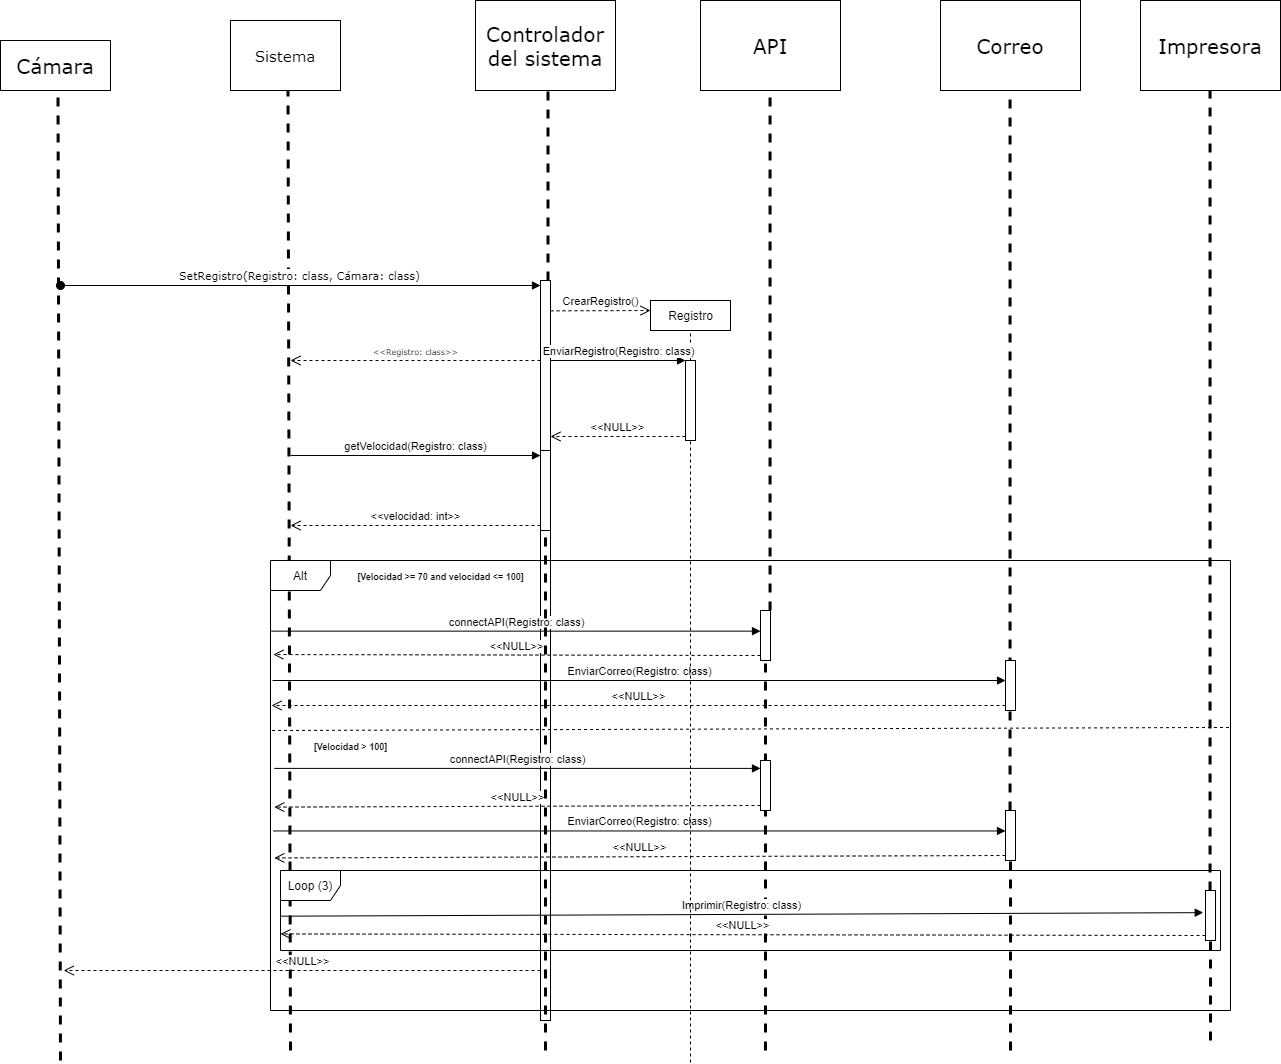

The diagram above was exported from draw.io. Its source (the exported page's mxGraphModel, read from the mxfile embedded in the PNG):
<mxGraphModel dx="2552" dy="494" grid="1" gridSize="10" guides="1" tooltips="1" connect="1" arrows="1" fold="1" page="1" pageScale="1" pageWidth="850" pageHeight="1100" math="0" shadow="0">
  <root>
    <mxCell id="0" />
    <mxCell id="1" parent="0" />
    <mxCell id="U2pQw3euHPxUtXPW-PJB-13" value="&lt;font face=&quot;Verdana&quot;&gt;&lt;span style=&quot;font-size: 20px;&quot;&gt;Cámara&lt;/span&gt;&lt;/font&gt;" style="html=1;whiteSpace=wrap;" parent="1" vertex="1">
      <mxGeometry x="-1140" y="80" width="110" height="50" as="geometry" />
    </mxCell>
    <mxCell id="U2pQw3euHPxUtXPW-PJB-20" value="" style="endArrow=none;dashed=1;html=1;rounded=0;entryX=0.5;entryY=1;entryDx=0;entryDy=0;strokeWidth=3;" parent="1" edge="1">
      <mxGeometry width="50" height="50" relative="1" as="geometry">
        <mxPoint x="-1080" y="1100" as="sourcePoint" />
        <mxPoint x="-1082.5" y="130" as="targetPoint" />
      </mxGeometry>
    </mxCell>
    <mxCell id="U2pQw3euHPxUtXPW-PJB-34" value="&lt;font face=&quot;Verdana&quot;&gt;&lt;span style=&quot;font-size: 20px;&quot;&gt;Controlador del sistema&lt;/span&gt;&lt;/font&gt;" style="html=1;whiteSpace=wrap;" parent="1" vertex="1">
      <mxGeometry x="-665" y="40" width="140" height="90" as="geometry" />
    </mxCell>
    <mxCell id="U2pQw3euHPxUtXPW-PJB-35" value="" style="endArrow=none;dashed=1;html=1;rounded=0;entryX=0.5;entryY=1;entryDx=0;entryDy=0;strokeWidth=3;" parent="1" source="U2pQw3euHPxUtXPW-PJB-56" edge="1">
      <mxGeometry width="50" height="50" relative="1" as="geometry">
        <mxPoint x="-597.5" y="950" as="sourcePoint" />
        <mxPoint x="-592.5" y="130" as="targetPoint" />
      </mxGeometry>
    </mxCell>
    <mxCell id="U2pQw3euHPxUtXPW-PJB-53" value="&lt;font face=&quot;Verdana&quot;&gt;&lt;span style=&quot;font-size: 15px;&quot;&gt;Sistema&lt;/span&gt;&lt;/font&gt;" style="html=1;whiteSpace=wrap;" parent="1" vertex="1">
      <mxGeometry x="-910" y="60" width="110" height="70" as="geometry" />
    </mxCell>
    <mxCell id="U2pQw3euHPxUtXPW-PJB-54" value="" style="endArrow=none;dashed=1;html=1;rounded=0;entryX=0.5;entryY=1;entryDx=0;entryDy=0;strokeWidth=3;" parent="1" edge="1">
      <mxGeometry width="50" height="50" relative="1" as="geometry">
        <mxPoint x="-850" y="1090" as="sourcePoint" />
        <mxPoint x="-852.5" y="130" as="targetPoint" />
      </mxGeometry>
    </mxCell>
    <mxCell id="U2pQw3euHPxUtXPW-PJB-57" value="&lt;font face=&quot;Verdana&quot;&gt;SetRegistro(Registro: class, Cámara: class)&lt;/font&gt;" style="html=1;verticalAlign=bottom;startArrow=oval;endArrow=block;startSize=8;curved=0;rounded=0;entryX=0;entryY=0;entryDx=0;entryDy=5;" parent="1" target="U2pQw3euHPxUtXPW-PJB-56" edge="1">
      <mxGeometry x="-0.003" relative="1" as="geometry">
        <mxPoint x="-1080" y="325" as="sourcePoint" />
        <mxPoint as="offset" />
      </mxGeometry>
    </mxCell>
    <mxCell id="U2pQw3euHPxUtXPW-PJB-58" value="" style="endArrow=none;dashed=1;html=1;rounded=0;entryX=0.5;entryY=1;entryDx=0;entryDy=0;strokeWidth=3;" parent="1" source="U2pQw3euHPxUtXPW-PJB-66" target="U2pQw3euHPxUtXPW-PJB-56" edge="1">
      <mxGeometry width="50" height="50" relative="1" as="geometry">
        <mxPoint x="-610" y="1400" as="sourcePoint" />
        <mxPoint x="-592.5" y="130" as="targetPoint" />
      </mxGeometry>
    </mxCell>
    <mxCell id="U2pQw3euHPxUtXPW-PJB-56" value="" style="html=1;points=[[0,0,0,0,5],[0,1,0,0,-5],[1,0,0,0,5],[1,1,0,0,-5]];perimeter=orthogonalPerimeter;outlineConnect=0;targetShapes=umlLifeline;portConstraint=eastwest;newEdgeStyle={&quot;curved&quot;:0,&quot;rounded&quot;:0};" parent="1" vertex="1">
      <mxGeometry x="-600" y="320" width="10" height="740" as="geometry" />
    </mxCell>
    <mxCell id="U2pQw3euHPxUtXPW-PJB-59" value="&lt;font face=&quot;Verdana&quot; style=&quot;font-size: 8px;&quot;&gt;&amp;lt;&amp;lt;Registro: class&amp;gt;&amp;gt;&lt;/font&gt;" style="html=1;verticalAlign=bottom;endArrow=open;dashed=1;endSize=8;curved=0;rounded=0;" parent="1" edge="1">
      <mxGeometry x="0.0019" relative="1" as="geometry">
        <mxPoint x="-600" y="400" as="sourcePoint" />
        <mxPoint x="-850" y="400" as="targetPoint" />
        <mxPoint as="offset" />
      </mxGeometry>
    </mxCell>
    <mxCell id="U2pQw3euHPxUtXPW-PJB-67" value="getVelocidad(Registro: class)" style="html=1;verticalAlign=bottom;endArrow=block;curved=0;rounded=0;entryX=0;entryY=0;entryDx=0;entryDy=5;" parent="1" target="U2pQw3euHPxUtXPW-PJB-66" edge="1">
      <mxGeometry x="0.0013" relative="1" as="geometry">
        <mxPoint x="-850" y="495" as="sourcePoint" />
        <mxPoint as="offset" />
      </mxGeometry>
    </mxCell>
    <mxCell id="U2pQw3euHPxUtXPW-PJB-68" value="&amp;lt;&amp;lt;velocidad: int&amp;gt;&amp;gt;" style="html=1;verticalAlign=bottom;endArrow=open;dashed=1;endSize=8;curved=0;rounded=0;exitX=0;exitY=1;exitDx=0;exitDy=-5;" parent="1" source="U2pQw3euHPxUtXPW-PJB-66" edge="1">
      <mxGeometry relative="1" as="geometry">
        <mxPoint x="-850" y="565" as="targetPoint" />
      </mxGeometry>
    </mxCell>
    <mxCell id="FumfFIGggZU3cm3xjmfJ-2" value="Alt" style="shape=umlFrame;whiteSpace=wrap;html=1;pointerEvents=0;" parent="1" vertex="1">
      <mxGeometry x="-870" y="600" width="960" height="450" as="geometry" />
    </mxCell>
    <mxCell id="FumfFIGggZU3cm3xjmfJ-3" value="&lt;font style=&quot;font-size: 9px;&quot;&gt;[Velocidad &amp;gt;= 70 and velocidad &amp;lt;= 100]&lt;/font&gt;" style="text;align=center;fontStyle=1;verticalAlign=middle;spacingLeft=3;spacingRight=3;strokeColor=none;rotatable=0;points=[[0,0.5],[1,0.5]];portConstraint=eastwest;html=1;" parent="1" vertex="1">
      <mxGeometry x="-730" y="610" width="60" height="10" as="geometry" />
    </mxCell>
    <mxCell id="FumfFIGggZU3cm3xjmfJ-6" value="connectAPI(Registro: class)" style="html=1;verticalAlign=bottom;endArrow=block;curved=0;rounded=0;exitX=0.001;exitY=0.157;exitDx=0;exitDy=0;exitPerimeter=0;" parent="1" source="FumfFIGggZU3cm3xjmfJ-2" target="FumfFIGggZU3cm3xjmfJ-5" edge="1">
      <mxGeometry relative="1" as="geometry">
        <mxPoint x="-680" y="655" as="sourcePoint" />
      </mxGeometry>
    </mxCell>
    <mxCell id="FumfFIGggZU3cm3xjmfJ-7" value="&amp;lt;&amp;lt;NULL&amp;gt;&amp;gt;" style="html=1;verticalAlign=bottom;endArrow=open;dashed=1;endSize=8;curved=0;rounded=0;exitX=0;exitY=1;exitDx=0;exitDy=-5;entryX=0.003;entryY=0.209;entryDx=0;entryDy=0;entryPerimeter=0;" parent="1" source="FumfFIGggZU3cm3xjmfJ-5" target="FumfFIGggZU3cm3xjmfJ-2" edge="1">
      <mxGeometry relative="1" as="geometry">
        <mxPoint x="-852" y="720" as="targetPoint" />
      </mxGeometry>
    </mxCell>
    <mxCell id="FumfFIGggZU3cm3xjmfJ-22" value="&lt;font style=&quot;font-size: 9px;&quot;&gt;[Velocidad &amp;gt; 100]&lt;/font&gt;" style="text;align=center;fontStyle=1;verticalAlign=middle;spacingLeft=3;spacingRight=3;strokeColor=none;rotatable=0;points=[[0,0.5],[1,0.5]];portConstraint=eastwest;html=1;" parent="1" vertex="1">
      <mxGeometry x="-820" y="780" width="60" height="10" as="geometry" />
    </mxCell>
    <mxCell id="FumfFIGggZU3cm3xjmfJ-26" value="" style="endArrow=none;dashed=1;html=1;rounded=0;exitX=0.004;exitY=0.485;exitDx=0;exitDy=0;exitPerimeter=0;entryX=1.001;entryY=0.371;entryDx=0;entryDy=0;entryPerimeter=0;" parent="1" target="FumfFIGggZU3cm3xjmfJ-2" edge="1">
      <mxGeometry width="50" height="50" relative="1" as="geometry">
        <mxPoint x="-868.5000000000005" y="770" as="sourcePoint" />
        <mxPoint x="-120" y="770" as="targetPoint" />
      </mxGeometry>
    </mxCell>
    <mxCell id="FumfFIGggZU3cm3xjmfJ-29" value="" style="endArrow=none;dashed=1;html=1;rounded=0;entryX=0.5;entryY=1;entryDx=0;entryDy=0;strokeWidth=3;" parent="1" target="U2pQw3euHPxUtXPW-PJB-66" edge="1">
      <mxGeometry width="50" height="50" relative="1" as="geometry">
        <mxPoint x="-595" y="1090" as="sourcePoint" />
        <mxPoint x="-595" y="420" as="targetPoint" />
        <Array as="points">
          <mxPoint x="-595" y="1070" />
        </Array>
      </mxGeometry>
    </mxCell>
    <mxCell id="U2pQw3euHPxUtXPW-PJB-66" value="" style="html=1;points=[[0,0,0,0,5],[0,1,0,0,-5],[1,0,0,0,5],[1,1,0,0,-5]];perimeter=orthogonalPerimeter;outlineConnect=0;targetShapes=umlLifeline;portConstraint=eastwest;newEdgeStyle={&quot;curved&quot;:0,&quot;rounded&quot;:0};" parent="1" vertex="1">
      <mxGeometry x="-600" y="490" width="10" height="80" as="geometry" />
    </mxCell>
    <mxCell id="-esNlPuY1muAMr-4pauo-3" value="&lt;font face=&quot;Verdana&quot;&gt;&lt;span style=&quot;font-size: 20px;&quot;&gt;API&lt;/span&gt;&lt;/font&gt;" style="html=1;whiteSpace=wrap;" parent="1" vertex="1">
      <mxGeometry x="-440" y="40" width="140" height="90" as="geometry" />
    </mxCell>
    <mxCell id="-esNlPuY1muAMr-4pauo-4" value="" style="endArrow=none;dashed=1;html=1;rounded=0;entryX=0.5;entryY=1;entryDx=0;entryDy=0;strokeWidth=3;" parent="1" source="FumfFIGggZU3cm3xjmfJ-5" edge="1">
      <mxGeometry width="50" height="50" relative="1" as="geometry">
        <mxPoint x="-370" y="1401.8181818181818" as="sourcePoint" />
        <mxPoint x="-370.45" y="130" as="targetPoint" />
      </mxGeometry>
    </mxCell>
    <mxCell id="-esNlPuY1muAMr-4pauo-6" value="" style="endArrow=none;dashed=1;html=1;rounded=0;entryX=0.5;entryY=1;entryDx=0;entryDy=0;strokeWidth=3;" parent="1" target="FumfFIGggZU3cm3xjmfJ-5" edge="1">
      <mxGeometry width="50" height="50" relative="1" as="geometry">
        <mxPoint x="-375" y="1090" as="sourcePoint" />
        <mxPoint x="-370.45" y="130" as="targetPoint" />
      </mxGeometry>
    </mxCell>
    <mxCell id="FumfFIGggZU3cm3xjmfJ-5" value="" style="html=1;points=[[0,0,0,0,5],[0,1,0,0,-5],[1,0,0,0,5],[1,1,0,0,-5]];perimeter=orthogonalPerimeter;outlineConnect=0;targetShapes=umlLifeline;portConstraint=eastwest;newEdgeStyle={&quot;curved&quot;:0,&quot;rounded&quot;:0};" parent="1" vertex="1">
      <mxGeometry x="-380" y="650" width="10" height="50" as="geometry" />
    </mxCell>
    <mxCell id="-esNlPuY1muAMr-4pauo-7" value="" style="html=1;points=[[0,0,0,0,5],[0,1,0,0,-5],[1,0,0,0,5],[1,1,0,0,-5]];perimeter=orthogonalPerimeter;outlineConnect=0;targetShapes=umlLifeline;portConstraint=eastwest;newEdgeStyle={&quot;curved&quot;:0,&quot;rounded&quot;:0};" parent="1" vertex="1">
      <mxGeometry x="-380" y="800" width="10" height="50" as="geometry" />
    </mxCell>
    <mxCell id="-esNlPuY1muAMr-4pauo-8" value="connectAPI(Registro: class)" style="html=1;verticalAlign=bottom;endArrow=block;curved=0;rounded=0;exitX=0.004;exitY=0.462;exitDx=0;exitDy=0;exitPerimeter=0;" parent="1" source="FumfFIGggZU3cm3xjmfJ-2" target="-esNlPuY1muAMr-4pauo-7" edge="1">
      <mxGeometry relative="1" as="geometry">
        <mxPoint x="-849" y="821" as="sourcePoint" />
      </mxGeometry>
    </mxCell>
    <mxCell id="-esNlPuY1muAMr-4pauo-9" value="&amp;lt;&amp;lt;NULL&amp;gt;&amp;gt;" style="html=1;verticalAlign=bottom;endArrow=open;dashed=1;endSize=8;curved=0;rounded=0;exitX=0;exitY=1;exitDx=0;exitDy=-5;entryX=0.004;entryY=0.548;entryDx=0;entryDy=0;entryPerimeter=0;" parent="1" source="-esNlPuY1muAMr-4pauo-7" target="FumfFIGggZU3cm3xjmfJ-2" edge="1">
      <mxGeometry relative="1" as="geometry">
        <mxPoint x="-851" y="875" as="targetPoint" />
      </mxGeometry>
    </mxCell>
    <mxCell id="-esNlPuY1muAMr-4pauo-11" value="&amp;lt;&amp;lt;NULL&amp;gt;&amp;gt;" style="html=1;verticalAlign=bottom;endArrow=open;dashed=1;endSize=8;curved=0;rounded=0;entryX=1.319;entryY=0.975;entryDx=0;entryDy=0;entryPerimeter=0;" parent="1" edge="1">
      <mxGeometry x="-0.0011" relative="1" as="geometry">
        <mxPoint x="-600" y="1010" as="sourcePoint" />
        <mxPoint x="-1076.81" y="1010" as="targetPoint" />
        <mxPoint as="offset" />
      </mxGeometry>
    </mxCell>
    <mxCell id="-esNlPuY1muAMr-4pauo-12" value="&lt;font face=&quot;Verdana&quot;&gt;&lt;span style=&quot;font-size: 20px;&quot;&gt;Correo&lt;/span&gt;&lt;/font&gt;" style="html=1;whiteSpace=wrap;" parent="1" vertex="1">
      <mxGeometry x="-200" y="40" width="140" height="90" as="geometry" />
    </mxCell>
    <mxCell id="-esNlPuY1muAMr-4pauo-13" value="" style="endArrow=none;dashed=1;html=1;rounded=0;entryX=0.5;entryY=1;entryDx=0;entryDy=0;strokeWidth=3;" parent="1" source="-esNlPuY1muAMr-4pauo-17" edge="1">
      <mxGeometry width="50" height="50" relative="1" as="geometry">
        <mxPoint x="-130" y="1030" as="sourcePoint" />
        <mxPoint x="-130.45" y="130" as="targetPoint" />
      </mxGeometry>
    </mxCell>
    <mxCell id="-esNlPuY1muAMr-4pauo-18" value="EnviarCorreo(Registro: class)" style="html=1;verticalAlign=bottom;endArrow=block;curved=0;rounded=0;exitX=0.003;exitY=0.817;exitDx=0;exitDy=0;exitPerimeter=0;" parent="1" target="-esNlPuY1muAMr-4pauo-17" edge="1">
      <mxGeometry relative="1" as="geometry">
        <mxPoint x="-867.06" y="870.4599999999998" as="sourcePoint" />
        <mxPoint x="-135" y="860" as="targetPoint" />
      </mxGeometry>
    </mxCell>
    <mxCell id="-esNlPuY1muAMr-4pauo-19" value="&amp;lt;&amp;lt;NULL&amp;gt;&amp;gt;" style="html=1;verticalAlign=bottom;endArrow=open;dashed=1;endSize=8;curved=0;rounded=0;exitX=0;exitY=1;exitDx=0;exitDy=-5;entryX=0.004;entryY=0.661;entryDx=0;entryDy=0;entryPerimeter=0;" parent="1" source="-esNlPuY1muAMr-4pauo-17" target="FumfFIGggZU3cm3xjmfJ-2" edge="1">
      <mxGeometry relative="1" as="geometry">
        <mxPoint x="-480" y="935" as="targetPoint" />
      </mxGeometry>
    </mxCell>
    <mxCell id="-esNlPuY1muAMr-4pauo-20" value="" style="endArrow=none;dashed=1;html=1;rounded=0;entryX=0.5;entryY=1;entryDx=0;entryDy=0;strokeWidth=3;" parent="1" target="-esNlPuY1muAMr-4pauo-17" edge="1">
      <mxGeometry width="50" height="50" relative="1" as="geometry">
        <mxPoint x="-130" y="1090" as="sourcePoint" />
        <mxPoint x="-130.45" y="130" as="targetPoint" />
      </mxGeometry>
    </mxCell>
    <mxCell id="-esNlPuY1muAMr-4pauo-17" value="" style="html=1;points=[[0,0,0,0,5],[0,1,0,0,-5],[1,0,0,0,5],[1,1,0,0,-5]];perimeter=orthogonalPerimeter;outlineConnect=0;targetShapes=umlLifeline;portConstraint=eastwest;newEdgeStyle={&quot;curved&quot;:0,&quot;rounded&quot;:0};" parent="1" vertex="1">
      <mxGeometry x="-135" y="850" width="10" height="50" as="geometry" />
    </mxCell>
    <mxCell id="-esNlPuY1muAMr-4pauo-22" value="&amp;lt;&amp;lt;NULL&amp;gt;&amp;gt;" style="html=1;verticalAlign=bottom;endArrow=open;dashed=1;endSize=8;curved=0;rounded=0;exitX=0;exitY=1;exitDx=0;exitDy=-5;entryX=0.001;entryY=0.893;entryDx=0;entryDy=0;entryPerimeter=0;" parent="1" source="-esNlPuY1muAMr-4pauo-23" edge="1">
      <mxGeometry relative="1" as="geometry">
        <mxPoint x="-869" y="745" as="targetPoint" />
      </mxGeometry>
    </mxCell>
    <mxCell id="-esNlPuY1muAMr-4pauo-23" value="" style="html=1;points=[[0,0,0,0,5],[0,1,0,0,-5],[1,0,0,0,5],[1,1,0,0,-5]];perimeter=orthogonalPerimeter;outlineConnect=0;targetShapes=umlLifeline;portConstraint=eastwest;newEdgeStyle={&quot;curved&quot;:0,&quot;rounded&quot;:0};" parent="1" vertex="1">
      <mxGeometry x="-135" y="700" width="10" height="50" as="geometry" />
    </mxCell>
    <mxCell id="-esNlPuY1muAMr-4pauo-24" value="EnviarCorreo(Registro: class)" style="html=1;verticalAlign=bottom;endArrow=block;curved=0;rounded=0;exitX=0.003;exitY=0.817;exitDx=0;exitDy=0;exitPerimeter=0;" parent="1" target="-esNlPuY1muAMr-4pauo-23" edge="1">
      <mxGeometry relative="1" as="geometry">
        <mxPoint x="-868" y="720" as="sourcePoint" />
      </mxGeometry>
    </mxCell>
    <mxCell id="-esNlPuY1muAMr-4pauo-25" value="&lt;font face=&quot;Verdana&quot;&gt;&lt;span style=&quot;font-size: 20px;&quot;&gt;Impresora&lt;/span&gt;&lt;/font&gt;" style="html=1;whiteSpace=wrap;" parent="1" vertex="1">
      <mxGeometry y="40" width="140" height="90" as="geometry" />
    </mxCell>
    <mxCell id="-esNlPuY1muAMr-4pauo-26" value="" style="endArrow=none;dashed=1;html=1;rounded=0;entryX=0.5;entryY=1;entryDx=0;entryDy=0;strokeWidth=3;" parent="1" source="-esNlPuY1muAMr-4pauo-28" edge="1">
      <mxGeometry width="50" height="50" relative="1" as="geometry">
        <mxPoint x="70" y="1030" as="sourcePoint" />
        <mxPoint x="69.55000000000001" y="130" as="targetPoint" />
      </mxGeometry>
    </mxCell>
    <mxCell id="-esNlPuY1muAMr-4pauo-29" value="Imprimir(Registro: class)" style="html=1;verticalAlign=bottom;endArrow=block;curved=0;rounded=0;entryX=-0.229;entryY=0.443;entryDx=0;entryDy=0;exitX=0;exitY=0.571;exitDx=0;exitDy=0;exitPerimeter=0;entryPerimeter=0;" parent="1" source="-esNlPuY1muAMr-4pauo-32" target="-esNlPuY1muAMr-4pauo-28" edge="1">
      <mxGeometry relative="1" as="geometry">
        <mxPoint x="-787.15" y="925" as="sourcePoint" />
      </mxGeometry>
    </mxCell>
    <mxCell id="-esNlPuY1muAMr-4pauo-30" value="&amp;lt;&amp;lt;NULL&amp;gt;&amp;gt;" style="html=1;verticalAlign=bottom;endArrow=open;dashed=1;endSize=8;curved=0;rounded=0;exitX=0;exitY=1;exitDx=0;exitDy=-5;entryX=0;entryY=0.793;entryDx=0;entryDy=0;entryPerimeter=0;" parent="1" source="-esNlPuY1muAMr-4pauo-28" target="-esNlPuY1muAMr-4pauo-32" edge="1">
      <mxGeometry relative="1" as="geometry">
        <mxPoint x="-860.0000000000001" y="955.9200000000001" as="targetPoint" />
      </mxGeometry>
    </mxCell>
    <mxCell id="-esNlPuY1muAMr-4pauo-31" value="" style="endArrow=none;dashed=1;html=1;rounded=0;entryX=0.5;entryY=1;entryDx=0;entryDy=0;strokeWidth=3;" parent="1" target="-esNlPuY1muAMr-4pauo-28" edge="1">
      <mxGeometry width="50" height="50" relative="1" as="geometry">
        <mxPoint x="70" y="1080" as="sourcePoint" />
        <mxPoint x="69.55000000000001" y="130" as="targetPoint" />
      </mxGeometry>
    </mxCell>
    <mxCell id="-esNlPuY1muAMr-4pauo-28" value="" style="html=1;points=[[0,0,0,0,5],[0,1,0,0,-5],[1,0,0,0,5],[1,1,0,0,-5]];perimeter=orthogonalPerimeter;outlineConnect=0;targetShapes=umlLifeline;portConstraint=eastwest;newEdgeStyle={&quot;curved&quot;:0,&quot;rounded&quot;:0};" parent="1" vertex="1">
      <mxGeometry x="65" y="930" width="10" height="50" as="geometry" />
    </mxCell>
    <mxCell id="-esNlPuY1muAMr-4pauo-32" value="Loop (3)" style="shape=umlFrame;whiteSpace=wrap;html=1;pointerEvents=0;" parent="1" vertex="1">
      <mxGeometry x="-860" y="910" width="940" height="80" as="geometry" />
    </mxCell>
    <mxCell id="XZaPmLe0xUYbjmhsA_-9-14" value="CrearRegistro()" style="html=1;verticalAlign=bottom;endArrow=open;dashed=1;endSize=8;exitX=1;exitY=0.041;exitDx=0;exitDy=0;exitPerimeter=0;" edge="1" parent="1" source="U2pQw3euHPxUtXPW-PJB-56">
      <mxGeometry relative="1" as="geometry">
        <mxPoint x="-500" y="350" as="sourcePoint" />
        <mxPoint x="-490" y="350" as="targetPoint" />
      </mxGeometry>
    </mxCell>
    <mxCell id="XZaPmLe0xUYbjmhsA_-9-15" value="Registro" style="html=1;" vertex="1" parent="1">
      <mxGeometry x="-490" y="340" width="80" height="30" as="geometry" />
    </mxCell>
    <mxCell id="XZaPmLe0xUYbjmhsA_-9-16" value="" style="endArrow=none;dashed=1;html=1;entryX=0.5;entryY=1;entryDx=0;entryDy=0;" edge="1" parent="1" source="XZaPmLe0xUYbjmhsA_-9-18" target="XZaPmLe0xUYbjmhsA_-9-15">
      <mxGeometry width="50" height="50" relative="1" as="geometry">
        <mxPoint x="-450" y="1102" as="sourcePoint" />
        <mxPoint x="-440" y="430" as="targetPoint" />
      </mxGeometry>
    </mxCell>
    <mxCell id="XZaPmLe0xUYbjmhsA_-9-19" value="EnviarRegistro(Registro: class)" style="html=1;verticalAlign=bottom;endArrow=block;entryX=0;entryY=0;" edge="1" target="XZaPmLe0xUYbjmhsA_-9-18" parent="1" source="U2pQw3euHPxUtXPW-PJB-56">
      <mxGeometry relative="1" as="geometry">
        <mxPoint x="-525" y="410" as="sourcePoint" />
      </mxGeometry>
    </mxCell>
    <mxCell id="XZaPmLe0xUYbjmhsA_-9-20" value="&amp;lt;&amp;lt;NULL&amp;gt;&amp;gt;" style="html=1;verticalAlign=bottom;endArrow=open;dashed=1;endSize=8;exitX=0;exitY=0.95;" edge="1" source="XZaPmLe0xUYbjmhsA_-9-18" parent="1" target="U2pQw3euHPxUtXPW-PJB-56">
      <mxGeometry relative="1" as="geometry">
        <mxPoint x="-525" y="486" as="targetPoint" />
      </mxGeometry>
    </mxCell>
    <mxCell id="XZaPmLe0xUYbjmhsA_-9-18" value="" style="html=1;points=[];perimeter=orthogonalPerimeter;" vertex="1" parent="1">
      <mxGeometry x="-455" y="400" width="10" height="80" as="geometry" />
    </mxCell>
    <mxCell id="XZaPmLe0xUYbjmhsA_-9-21" value="" style="endArrow=none;dashed=1;html=1;entryX=0.5;entryY=1;entryDx=0;entryDy=0;" edge="1" parent="1" target="XZaPmLe0xUYbjmhsA_-9-18">
      <mxGeometry width="50" height="50" relative="1" as="geometry">
        <mxPoint x="-450" y="1102" as="sourcePoint" />
        <mxPoint x="-450" y="370" as="targetPoint" />
      </mxGeometry>
    </mxCell>
  </root>
</mxGraphModel>